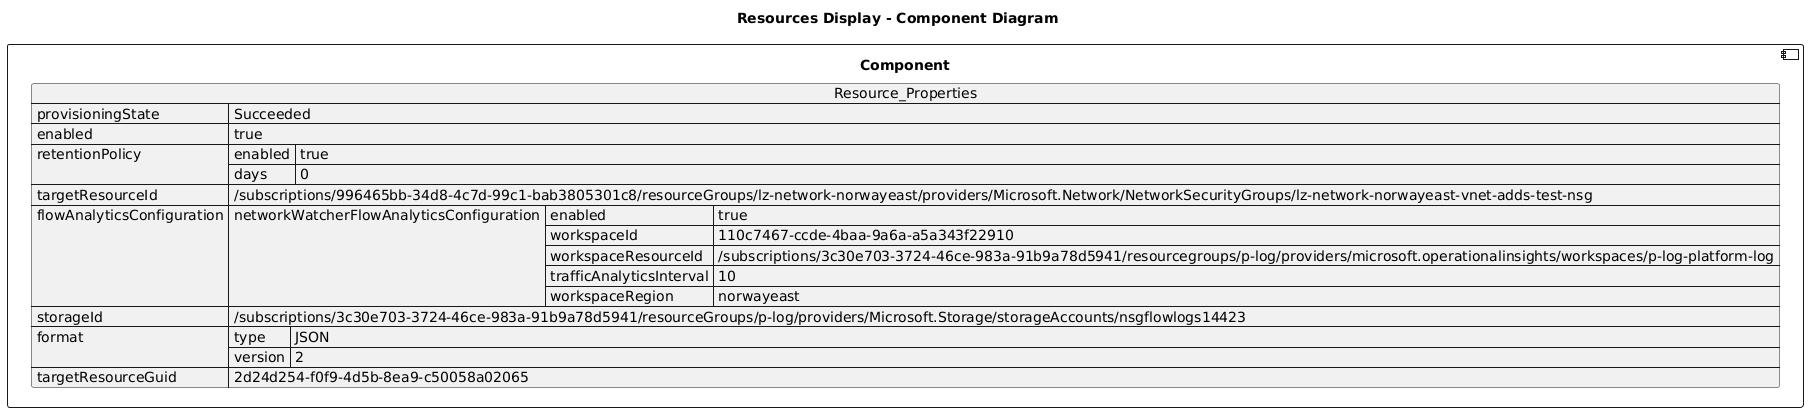

The diagram above was rendered by PlantUML. Its source (embedded in the PNG):
@startuml

title Resources Display - Component Diagram

component Component {

json  Resource_Properties {
  "provisioningState": "Succeeded",
  "enabled": true,
  "retentionPolicy": {
    "enabled": true,
    "days": 0
  },
  "targetResourceId": "/subscriptions/996465bb-34d8-4c7d-99c1-bab3805301c8/resourceGroups/lz-network-norwayeast/providers/Microsoft.Network/NetworkSecurityGroups/lz-network-norwayeast-vnet-adds-test-nsg",
  "flowAnalyticsConfiguration": {
    "networkWatcherFlowAnalyticsConfiguration": {
      "enabled": true,
      "workspaceId": "110c7467-ccde-4baa-9a6a-a5a343f22910",
      "workspaceResourceId": "/subscriptions/3c30e703-3724-46ce-983a-91b9a78d5941/resourcegroups/p-log/providers/microsoft.operationalinsights/workspaces/p-log-platform-log",
      "trafficAnalyticsInterval": 10,
      "workspaceRegion": "norwayeast"
    }
  },
  "storageId": "/subscriptions/3c30e703-3724-46ce-983a-91b9a78d5941/resourceGroups/p-log/providers/Microsoft.Storage/storageAccounts/nsgflowlogs14423",
  "format": {
    "type": "JSON",
    "version": 2
  },
  "targetResourceGuid": "2d24d254-f0f9-4d5b-8ea9-c50058a02065"
}
}
@enduml